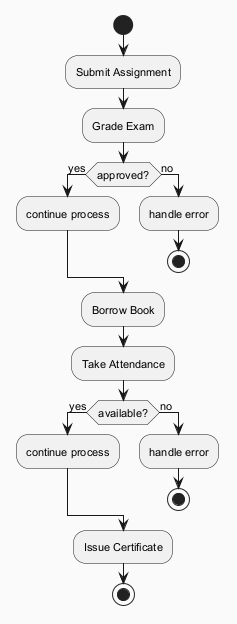

The diagram above was rendered by PlantUML. Its source (embedded in the PNG):
@startuml
skinparam backgroundColor #FAFAFA
skinparam classBackgroundColor #FFF3E0
skinparam classBorderColor #E65100
skinparam defaultFontSize 11
start
:Submit Assignment;
:Grade Exam;
if (approved?) then (yes)
:continue process;
else (no)
:handle error;
stop
endif
:Borrow Book;
:Take Attendance;
if (available?) then (yes)
:continue process;
else (no)
:handle error;
stop
endif
:Issue Certificate;
stop
@enduml